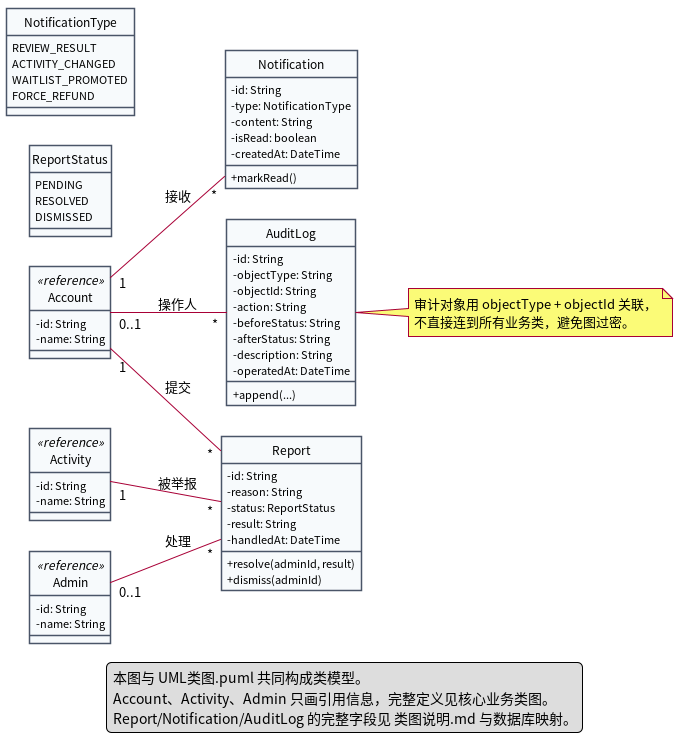

The diagram above was rendered by PlantUML. Its source (embedded in the PNG):
@startuml UML类图_治理
skinparam classAttributeIconSize 0
skinparam shadowing false
skinparam defaultFontName "Noto Sans CJK SC"
skinparam nodesep 30
skinparam ranksep 45
skinparam class {
  BackgroundColor #F7FAFC
  BorderColor #4A5568
}
hide circle
left to right direction

class Account <<reference>> {
  - id: String
  - name: String
}
class Activity <<reference>> {
  - id: String
  - name: String
}
class Admin <<reference>> {
  - id: String
  - name: String
}

class Report {
  - id: String
  - reason: String
  - status: ReportStatus
  - result: String
  - handledAt: DateTime
  + resolve(adminId, result)
  + dismiss(adminId)
}
class Notification {
  - id: String
  - type: NotificationType
  - content: String
  - isRead: boolean
  - createdAt: DateTime
  + markRead()
}
class AuditLog {
  - id: String
  - objectType: String
  - objectId: String
  - action: String
  - beforeStatus: String
  - afterStatus: String
  - description: String
  - operatedAt: DateTime
  + append(...)
}

enum ReportStatus {
  PENDING
  RESOLVED
  DISMISSED
}
enum NotificationType {
  REVIEW_RESULT
  ACTIVITY_CHANGED
  WAITLIST_PROMOTED
  FORCE_REFUND
}

Account "1" -- "*" Report : 提交
Activity "1" -- "*" Report : 被举报
Admin "0..1" -- "*" Report : 处理
Account "1" -- "*" Notification : 接收
Account "0..1" -- "*" AuditLog : 操作人

note right of AuditLog
  审计对象用 objectType + objectId 关联，
  不直接连到所有业务类，避免图过密。
end note

legend bottom
  本图与 UML类图.puml 共同构成类模型。
  Account、Activity、Admin 只画引用信息，完整定义见核心业务类图。
  Report/Notification/AuditLog 的完整字段见 类图说明.md 与数据库映射。
endlegend
@enduml